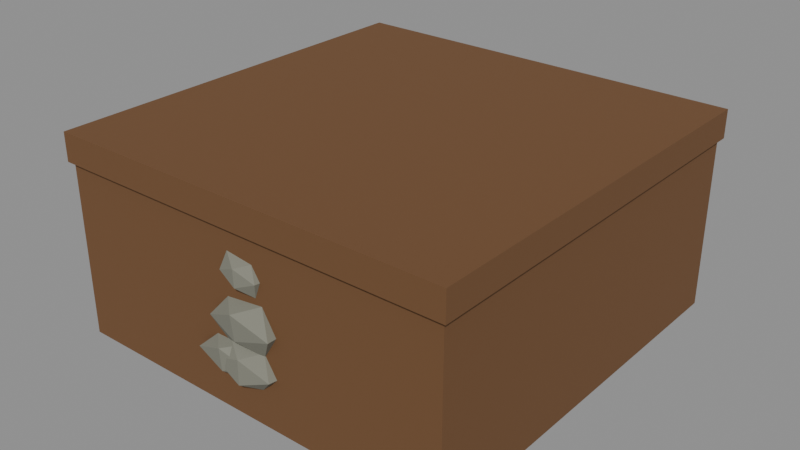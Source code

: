 # Source: ground_straight_earth.blend  (saved by Blender 5.1.30; exported with 4.5.12 LTS)
import bpy
from mathutils import Matrix  # noqa: F401  (used for matrix-valued properties, if any)

bpy.ops.wm.read_factory_settings(use_empty=True)
scene = bpy.context.scene
scene.name = 'Scene'

# ---- materials (node trees are filled in below, after node groups)
mat_dirt = bpy.data.materials.new('dirt')
mat_dirt.use_backface_culling = True
mat_dirt.diffuse_color = (0.1608, 0.07451, 0.02745, 1.0)
mat_stone = bpy.data.materials.new('stone')
mat_stone.use_backface_culling = True
mat_stone.diffuse_color = (0.2157, 0.2157, 0.1725, 1.0)

# ---- material node trees
mat_dirt.use_nodes = True; mat_dirt.node_tree.nodes.clear()
_N = mat_dirt.node_tree.nodes; _L = mat_dirt.node_tree.links
n0 = _N.new('ShaderNodeBsdfPrincipled'); n0.name = 'Principled BSDF'; n0.location = (10, 300)
n0.inputs[0].default_value = (0.1608, 0.07451, 0.02745, 1.0)
n0.inputs[2].default_value = 0.88
n1 = _N.new('ShaderNodeOutputMaterial'); n1.name = 'Material Output'; n1.location = (300, 300)
_L.new(n0.outputs[0], n1.inputs[0])
n1.is_active_output = True
mat_stone.use_nodes = True; mat_stone.node_tree.nodes.clear()
_N = mat_stone.node_tree.nodes; _L = mat_stone.node_tree.links
n0 = _N.new('ShaderNodeBsdfPrincipled'); n0.name = 'Principled BSDF'; n0.location = (10, 300)
n0.inputs[0].default_value = (0.2157, 0.2157, 0.1725, 1.0)
n0.inputs[2].default_value = 0.88
n1 = _N.new('ShaderNodeOutputMaterial'); n1.name = 'Material Output'; n1.location = (300, 300)
_L.new(n0.outputs[0], n1.inputs[0])
n1.is_active_output = True

# ---- meshes
me_dirt_col = bpy.data.meshes.new('dirt-col')
me_dirt_col.from_pydata([(-2.0, -2.0, -2.0), (-2.0, -2.0, -0.25), (-2.0, 2.0, -2.0), (2.0, 2.0, -2.0), (-2.0, -2.0, -2.0), (-2.0, 2.0, -2.0), (-2.0, 2.0, -2.0), (-2.0, -2.0, -0.25), (-2.0, 2.0, -0.25), (-2.0, 2.0, -0.25), (2.0, 2.0, -2.0), (-2.0, 2.0, -2.0), (-2.0, -2.0, -2.0), (2.0, -2.0, -0.25), (-2.0, -2.0, -0.25), (2.0, -2.0, -2.0), (-2.0, -2.0, -2.0), (2.0, 2.0, -2.0), (2.0, -2.0, -2.0), (2.0, -2.0, -0.25), (-2.0, -2.0, -2.0), (-2.0, -2.0, -0.25), (2.0, -2.0, -0.25), (-2.0, 2.0, -0.25), (2.0, 2.0, -0.25), (2.0, 2.0, -2.0), (-2.0, 2.0, -0.25), (-2.0, 2.0, -0.25), (2.0, -2.0, -0.25), (2.0, 2.0, -0.25), (2.0, 2.0, -0.25), (2.0, -2.0, -2.0), (2.0, 2.0, -2.0), (2.0, -2.0, -0.25), (2.0, -2.0, -2.0), (2.0, 2.0, -0.25)], [], [(0, 1, 2), (3, 4, 5), (6, 7, 8), (9, 10, 11), (12, 13, 14), (15, 16, 17), (18, 19, 20), (21, 22, 23), (24, 25, 26), (27, 28, 29), (30, 31, 32), (33, 34, 35)])
me_dirt_col.materials.append(mat_dirt)
me_dirt_col.update()
me_dirt_col.normals_split_custom_set([tuple(v) for v in zip(*[iter([-1.0, 0.0, 0.0, -1.0, 0.0, 0.0, -1.0, 0.0, 0.0, 0.0, 0.0, -1.0, 0.0, 0.0, -1.0, 0.0, 0.0, -1.0, -1.0, 0.0, 0.0, -1.0, 0.0, 0.0, -1.0, 0.0, 0.0, 0.0, 1.0, 0.0, 0.0, 1.0, 0.0, 0.0, 1.0, 0.0, 0.0, -1.0, 0.0, 0.0, -1.0, 0.0, 0.0, -1.0, 0.0, 0.0, 0.0, -1.0, 0.0, 0.0, -1.0, 0.0, 0.0, -1.0, 0.0, -1.0, 0.0, 0.0, -1.0, 0.0, 0.0, -1.0, 0.0, 0.0, 0.0, 1.0, 0.0, 0.0, 1.0, 0.0, 0.0, 1.0, 0.0, 1.0, 0.0, 0.0, 1.0, 0.0, 0.0, 1.0, 0.0, 0.0, 0.0, 1.0, 0.0, 0.0, 1.0, 0.0, 0.0, 1.0, 1.0, 0.0, 0.0, 1.0, 0.0, 0.0, 1.0, 0.0, 0.0, 1.0, 0.0, 0.0, 1.0, 0.0, 0.0, 1.0, 0.0, 0.0])] * 3)])
me_earth = bpy.data.meshes.new('earth')
me_earth.from_pydata([(-2.04, -2.04, -0.28), (-2.04, -2.04, 0.0), (-2.04, 2.04, -0.28), (2.04, 2.04, -0.28), (-2.04, -2.04, -0.28), (-2.04, 2.04, -0.28), (-2.04, 2.04, -0.28), (-2.04, -2.04, 0.0), (-2.04, 2.04, 0.0), (-2.04, 2.04, 0.0), (2.04, 2.04, -0.28), (-2.04, 2.04, -0.28), (-2.04, -2.04, -0.28), (2.04, -2.04, 0.0), (-2.04, -2.04, 0.0), (2.04, -2.04, -0.28), (-2.04, -2.04, -0.28), (2.04, 2.04, -0.28), (2.04, -2.04, -0.28), (2.04, -2.04, 0.0), (-2.04, -2.04, -0.28), (-2.04, -2.04, 0.0), (2.04, -2.04, 0.0), (-2.04, 2.04, 0.0), (2.04, 2.04, 0.0), (2.04, 2.04, -0.28), (-2.04, 2.04, 0.0), (-2.04, 2.04, 0.0), (2.04, -2.04, 0.0), (2.04, 2.04, 0.0), (2.04, 2.04, 0.0), (2.04, -2.04, -0.28), (2.04, 2.04, -0.28), (2.04, -2.04, 0.0), (2.04, -2.04, -0.28), (2.04, 2.04, 0.0)], [], [(0, 1, 2), (3, 4, 5), (6, 7, 8), (9, 10, 11), (12, 13, 14), (15, 16, 17), (18, 19, 20), (21, 22, 23), (24, 25, 26), (27, 28, 29), (30, 31, 32), (33, 34, 35)])
me_earth.materials.append(mat_dirt)
me_earth.update()
me_earth.normals_split_custom_set([tuple(v) for v in zip(*[iter([-1.0, 0.0, 0.0, -1.0, 0.0, 0.0, -1.0, 0.0, 0.0, 0.0, 0.0, -1.0, 0.0, 0.0, -1.0, 0.0, 0.0, -1.0, -1.0, 0.0, 0.0, -1.0, 0.0, 0.0, -1.0, 0.0, 0.0, 0.0, 1.0, 0.0, 0.0, 1.0, 0.0, 0.0, 1.0, 0.0, 0.0, -1.0, 0.0, 0.0, -1.0, 0.0, 0.0, -1.0, 0.0, 0.0, 0.0, -1.0, 0.0, 0.0, -1.0, 0.0, 0.0, -1.0, 0.0, -1.0, 0.0, 0.0, -1.0, 0.0, 0.0, -1.0, 0.0, 0.0, 0.0, 1.0, 0.0, 0.0, 1.0, 0.0, 0.0, 1.0, 0.0, 1.0, 0.0, 0.0, 1.0, 0.0, 0.0, 1.0, 0.0, 0.0, 0.0, 1.0, 0.0, 0.0, 1.0, 0.0, 0.0, 1.0, 1.0, 0.0, 0.0, 1.0, 0.0, 0.0, 1.0, 0.0, 0.0, 1.0, 0.0, 0.0, 1.0, 0.0, 0.0, 1.0, 0.0, 0.0])] * 3)])
me_stone = bpy.data.meshes.new('stone')
me_stone.from_pydata([(-0.1097, -2.0, -0.4879), (-0.1538, -2.05, -0.6495), (0.04019, -2.089, -0.562), (-0.1097, -2.0, -0.4879), (0.04019, -2.089, -0.562), (0.1605, -2.0, -0.5198), (-0.1097, -2.0, -0.4879), (0.1605, -2.0, -0.5198), (0.04019, -1.905, -0.5557), (-0.1097, -2.0, -0.4879), (0.04019, -1.905, -0.5557), (-0.1902, -1.941, -0.6495), (-0.1097, -2.0, -0.4879), (-0.1902, -1.941, -0.6495), (-0.1538, -2.05, -0.6495), (0.1605, -2.0, -0.5198), (0.04019, -2.089, -0.562), (0.2362, -2.05, -0.6495), (0.04019, -2.089, -0.562), (-0.1538, -2.05, -0.6495), (0.04019, -2.084, -0.7327), (-0.1538, -2.05, -0.6495), (-0.1902, -1.941, -0.6495), (-0.08526, -2.0, -0.7849), (-0.1902, -1.941, -0.6495), (0.04019, -1.905, -0.5557), (0.04019, -1.928, -0.7209), (0.04019, -1.905, -0.5557), (0.1605, -2.0, -0.5198), (0.2518, -1.946, -0.6495), (0.1844, -2.0, -0.8051), (0.2362, -2.05, -0.6495), (0.04019, -2.084, -0.7327), (0.1844, -2.0, -0.8051), (0.04019, -2.084, -0.7327), (-0.08526, -2.0, -0.7849), (0.1844, -2.0, -0.8051), (-0.08526, -2.0, -0.7849), (0.04019, -1.928, -0.7209), (0.1844, -2.0, -0.8051), (0.04019, -1.928, -0.7209), (0.2518, -1.946, -0.6495), (0.1844, -2.0, -0.8051), (0.2518, -1.946, -0.6495), (0.2362, -2.05, -0.6495), (0.04019, -2.084, -0.7327), (0.2362, -2.05, -0.6495), (0.04019, -2.089, -0.562), (-0.08526, -2.0, -0.7849), (0.04019, -2.084, -0.7327), (-0.1538, -2.05, -0.6495), (0.04019, -1.928, -0.7209), (-0.08526, -2.0, -0.7849), (-0.1902, -1.941, -0.6495), (0.2518, -1.946, -0.6495), (0.04019, -1.928, -0.7209), (0.04019, -1.905, -0.5557), (0.2362, -2.05, -0.6495), (0.2518, -1.946, -0.6495), (0.1605, -2.0, -0.5198), (-0.2982, -2.0, -1.315), (-0.4547, -2.076, -1.466), (-0.1581, -2.124, -1.343), (-0.2982, -2.0, -1.315), (-0.1581, -2.124, -1.343), (-0.01473, -2.0, -1.311), (-0.2982, -2.0, -1.315), (-0.01473, -2.0, -1.311), (-0.1581, -1.886, -1.353), (-0.2982, -2.0, -1.315), (-0.1581, -1.886, -1.353), (-0.3808, -1.943, -1.466), (-0.2982, -2.0, -1.315), (-0.3808, -1.943, -1.466), (-0.4547, -2.076, -1.466), (-0.01473, -2.0, -1.311), (-0.1581, -2.124, -1.343), (0.07521, -2.06, -1.466), (-0.1581, -2.124, -1.343), (-0.4547, -2.076, -1.466), (-0.1581, -2.105, -1.57), (-0.4547, -2.076, -1.466), (-0.3808, -1.943, -1.466), (-0.329, -2.0, -1.65), (-0.3808, -1.943, -1.466), (-0.1581, -1.886, -1.353), (-0.1581, -1.877, -1.588), (-0.1581, -1.886, -1.353), (-0.01473, -2.0, -1.311), (0.09935, -1.934, -1.466), (-0.01371, -2.0, -1.622), (0.07521, -2.06, -1.466), (-0.1581, -2.105, -1.57), (-0.01371, -2.0, -1.622), (-0.1581, -2.105, -1.57), (-0.329, -2.0, -1.65), (-0.01371, -2.0, -1.622), (-0.329, -2.0, -1.65), (-0.1581, -1.877, -1.588), (-0.01371, -2.0, -1.622), (-0.1581, -1.877, -1.588), (0.09935, -1.934, -1.466), (-0.01371, -2.0, -1.622), (0.09935, -1.934, -1.466), (0.07521, -2.06, -1.466), (-0.1581, -2.105, -1.57), (0.07521, -2.06, -1.466), (-0.1581, -2.124, -1.343), (-0.329, -2.0, -1.65), (-0.1581, -2.105, -1.57), (-0.4547, -2.076, -1.466), (-0.1581, -1.877, -1.588), (-0.329, -2.0, -1.65), (-0.3808, -1.943, -1.466), (0.09935, -1.934, -1.466), (-0.1581, -1.877, -1.588), (-0.1581, -1.886, -1.353), (0.07521, -2.06, -1.466), (0.09935, -1.934, -1.466), (-0.01473, -2.0, -1.311), (-0.1438, -2.0, -1.27), (-0.273, -2.084, -1.484), (0.05463, -2.12, -1.366), (-0.1438, -2.0, -1.27), (0.05463, -2.12, -1.366), (0.2424, -2.0, -1.282), (-0.1438, -2.0, -1.27), (0.2424, -2.0, -1.282), (0.05463, -1.872, -1.358), (-0.1438, -2.0, -1.27), (0.05463, -1.872, -1.358), (-0.2121, -1.931, -1.484), (-0.1438, -2.0, -1.27), (-0.2121, -1.931, -1.484), (-0.273, -2.084, -1.484), (0.2424, -2.0, -1.282), (0.05463, -2.12, -1.366), (0.3563, -2.078, -1.484), (0.05463, -2.12, -1.366), (-0.273, -2.084, -1.484), (0.05463, -2.123, -1.606), (-0.273, -2.084, -1.484), (-0.2121, -1.931, -1.484), (-0.1529, -2.0, -1.708), (-0.2121, -1.931, -1.484), (0.05463, -1.872, -1.358), (0.05463, -1.898, -1.585), (0.05463, -1.872, -1.358), (0.2424, -2.0, -1.282), (0.3836, -1.915, -1.484), (0.2052, -2.0, -1.647), (0.3563, -2.078, -1.484), (0.05463, -2.123, -1.606), (0.2052, -2.0, -1.647), (0.05463, -2.123, -1.606), (-0.1529, -2.0, -1.708), (0.2052, -2.0, -1.647), (-0.1529, -2.0, -1.708), (0.05463, -1.898, -1.585), (0.2052, -2.0, -1.647), (0.05463, -1.898, -1.585), (0.3836, -1.915, -1.484), (0.2052, -2.0, -1.647), (0.3836, -1.915, -1.484), (0.3563, -2.078, -1.484), (0.05463, -2.123, -1.606), (0.3563, -2.078, -1.484), (0.05463, -2.12, -1.366), (-0.1529, -2.0, -1.708), (0.05463, -2.123, -1.606), (-0.273, -2.084, -1.484), (0.05463, -1.898, -1.585), (-0.1529, -2.0, -1.708), (-0.2121, -1.931, -1.484), (0.3836, -1.915, -1.484), (0.05463, -1.898, -1.585), (0.05463, -1.872, -1.358), (0.3563, -2.078, -1.484), (0.3836, -1.915, -1.484), (0.2424, -2.0, -1.282), (-0.1374, -2.0, -0.9061), (-0.279, -2.08, -1.089), (0.03229, -2.145, -0.9455), (-0.1374, -2.0, -0.9061), (0.03229, -2.145, -0.9455), (0.249, -2.0, -0.8554), (-0.1374, -2.0, -0.9061), (0.249, -2.0, -0.8554), (0.03229, -1.889, -0.9791), (-0.1374, -2.0, -0.9061), (0.03229, -1.889, -0.9791), (-0.3248, -1.908, -1.089), (-0.1374, -2.0, -0.9061), (-0.3248, -1.908, -1.089), (-0.279, -2.08, -1.089), (0.249, -2.0, -0.8554), (0.03229, -2.145, -0.9455), (0.3876, -2.091, -1.089), (0.03229, -2.145, -0.9455), (-0.279, -2.08, -1.089), (0.03229, -2.116, -1.204), (-0.279, -2.08, -1.089), (-0.3248, -1.908, -1.089), (-0.1749, -2.0, -1.313), (-0.3248, -1.908, -1.089), (0.03229, -1.889, -0.9791), (0.03229, -1.884, -1.204), (0.03229, -1.889, -0.9791), (0.249, -2.0, -0.8554), (0.3869, -1.909, -1.089), (0.2467, -2.0, -1.32), (0.3876, -2.091, -1.089), (0.03229, -2.116, -1.204), (0.2467, -2.0, -1.32), (0.03229, -2.116, -1.204), (-0.1749, -2.0, -1.313), (0.2467, -2.0, -1.32), (-0.1749, -2.0, -1.313), (0.03229, -1.884, -1.204), (0.2467, -2.0, -1.32), (0.03229, -1.884, -1.204), (0.3869, -1.909, -1.089), (0.2467, -2.0, -1.32), (0.3869, -1.909, -1.089), (0.3876, -2.091, -1.089), (0.03229, -2.116, -1.204), (0.3876, -2.091, -1.089), (0.03229, -2.145, -0.9455), (-0.1749, -2.0, -1.313), (0.03229, -2.116, -1.204), (-0.279, -2.08, -1.089), (0.03229, -1.884, -1.204), (-0.1749, -2.0, -1.313), (-0.3248, -1.908, -1.089), (0.3869, -1.909, -1.089), (0.03229, -1.884, -1.204), (0.03229, -1.889, -0.9791), (0.3876, -2.091, -1.089), (0.3869, -1.909, -1.089), (0.249, -2.0, -0.8554)], [], [(0, 1, 2), (3, 4, 5), (6, 7, 8), (9, 10, 11), (12, 13, 14), (15, 16, 17), (18, 19, 20), (21, 22, 23), (24, 25, 26), (27, 28, 29), (30, 31, 32), (33, 34, 35), (36, 37, 38), (39, 40, 41), (42, 43, 44), (45, 46, 47), (48, 49, 50), (51, 52, 53), (54, 55, 56), (57, 58, 59), (60, 61, 62), (63, 64, 65), (66, 67, 68), (69, 70, 71), (72, 73, 74), (75, 76, 77), (78, 79, 80), (81, 82, 83), (84, 85, 86), (87, 88, 89), (90, 91, 92), (93, 94, 95), (96, 97, 98), (99, 100, 101), (102, 103, 104), (105, 106, 107), (108, 109, 110), (111, 112, 113), (114, 115, 116), (117, 118, 119), (120, 121, 122), (123, 124, 125), (126, 127, 128), (129, 130, 131), (132, 133, 134), (135, 136, 137), (138, 139, 140), (141, 142, 143), (144, 145, 146), (147, 148, 149), (150, 151, 152), (153, 154, 155), (156, 157, 158), (159, 160, 161), (162, 163, 164), (165, 166, 167), (168, 169, 170), (171, 172, 173), (174, 175, 176), (177, 178, 179), (180, 181, 182), (183, 184, 185), (186, 187, 188), (189, 190, 191), (192, 193, 194), (195, 196, 197), (198, 199, 200), (201, 202, 203), (204, 205, 206), (207, 208, 209), (210, 211, 212), (213, 214, 215), (216, 217, 218), (219, 220, 221), (222, 223, 224), (225, 226, 227), (228, 229, 230), (231, 232, 233), (234, 235, 236), (237, 238, 239)])
me_stone.polygons.foreach_set('use_smooth', [0, 0, 0, 0, 0, 0, 0, 0, 0, 0, 0, 0, 0, 0, 0, 0, 0, 0, 1, 0, 0, 0, 0, 1, 0, 0, 0, 0, 0, 0, 0, 0, 0, 0, 0, 0, 0, 0, 0, 0, 0, 0, 0, 0, 0, 0, 0, 0, 0, 0, 0, 0, 0, 0, 0, 0, 0, 0, 0, 0, 0, 0, 0, 0, 0, 0, 0, 0, 0, 0, 0, 0, 0, 0, 0, 0, 0, 0, 0, 0])
me_stone.materials.append(mat_stone)
me_stone.update()
me_stone.normals_split_custom_set([tuple(v) for v in zip(*[iter([-0.3358, -0.8702, 0.3605, -0.3358, -0.8702, 0.3605, -0.3358, -0.8702, 0.3605, 0.09912, -0.5346, 0.8392, 0.09912, -0.5346, 0.8392, 0.09912, -0.5346, 0.8392, 0.1039, 0.4642, 0.8796, 0.1039, 0.4642, 0.8796, 0.1039, 0.4642, 0.8796, -0.3161, 0.8288, 0.4618, -0.3161, 0.8288, 0.4618, -0.3161, 0.8288, 0.4618, -0.8935, -0.2981, 0.3359, -0.8935, -0.2981, 0.3359, -0.8935, -0.2981, 0.3359, 0.3807, -0.7649, 0.5196, 0.3807, -0.7649, 0.5196, 0.3807, -0.7649, 0.5196, -0.184, -0.9826, -0.0253, -0.184, -0.9826, -0.0253, -0.184, -0.9826, -0.0253, -0.8145, -0.2718, -0.5126, -0.8145, -0.2718, -0.5126, -0.8145, -0.2718, -0.5126, -0.097, 0.986, -0.1356, -0.097, 0.986, -0.1356, -0.097, 0.986, -0.1356, 0.3928, 0.7159, 0.5772, 0.3928, 0.7159, 0.5772, 0.3928, 0.7159, 0.5772, 0.3129, -0.868, -0.3855, 0.3129, -0.868, -0.3855, 0.3129, -0.868, -0.3855, -0.06052, -0.5894, -0.8056, -0.06052, -0.5894, -0.8056, -0.06052, -0.5894, -0.8056, -0.05261, 0.7118, -0.7004, -0.05261, 0.7118, -0.7004, -0.05261, 0.7118, -0.7004, 0.2104, 0.8906, -0.4031, 0.2104, 0.8906, -0.4031, 0.2104, 0.8906, -0.4031, 0.9256, -0.1381, -0.3525, 0.9256, -0.1381, -0.3525, 0.9256, -0.1381, -0.3525, 0.1797, -0.9834, -0.02532, 0.1797, -0.9834, -0.02532, 0.1797, -0.9834, -0.02532, -0.346, -0.8097, -0.474, -0.346, -0.8097, -0.474, -0.346, -0.8097, -0.474, -0.2083, 0.826, -0.5238, -0.2083, 0.826, -0.5238, -0.2083, 0.826, -0.5238, 0.1277, 0.9826, -0.1352, 0.1277, 0.9826, -0.1352, 0.1277, 0.9826, -0.1352, 0.8352, -0.1246, 0.5357, 0.8352, -0.1246, 0.5357, 0.8352, -0.1246, 0.5357, -0.3864, -0.5976, 0.7025, -0.3864, -0.5976, 0.7025, -0.3864, -0.5976, 0.7025, -0.01228, -0.2368, 0.9715, -0.01228, -0.2368, 0.9715, -0.01228, -0.2368, 0.9715, -0.01194, 0.3293, 0.9441, -0.01194, 0.3293, 0.9441, -0.01194, 0.3293, 0.9441, -0.4498, 0.7252, 0.5214, -0.4498, 0.7252, 0.5214, -0.4498, 0.7252, 0.5214, -0.7297, 0.4033, 0.5523, -0.7297, 0.4033, 0.5523, -0.7297, 0.4033, 0.5523, 0.4755, -0.6906, 0.5449, 0.4755, -0.6906, 0.5449, 0.4755, -0.6906, 0.5449, -0.1247, -0.9888, -0.08229, -0.1247, -0.9888, -0.08229, -0.1247, -0.9888, -0.08229, -0.8137, 0.4497, -0.3684, -0.8137, 0.4497, -0.3684, -0.8137, 0.4497, -0.3684, -0.265, 0.9635, 0.03698, -0.265, 0.9635, 0.03698, -0.265, 0.9635, 0.03698, 0.3908, 0.7058, 0.5908, 0.3908, 0.7058, 0.5908, 0.3908, 0.7058, 0.5908, 0.3775, -0.771, -0.5129, 0.3775, -0.771, -0.5129, 0.3775, -0.771, -0.5129, 0.07699, -0.5236, -0.8484, 0.07699, -0.5236, -0.8484, 0.07699, -0.5236, -0.8484, 0.0845, 0.3547, -0.9311, 0.0845, 0.3547, -0.9311, 0.0845, 0.3547, -0.9311, 0.4331, 0.6722, -0.6005, 0.4331, 0.6722, -0.6005, 0.4331, 0.6722, -0.6005, 0.8299, -0.1585, -0.5349, 0.8299, -0.1585, -0.5349, 0.8299, -0.1585, -0.5349, 0.2236, -0.9713, -0.08083, 0.2236, -0.9713, -0.08083, 0.2236, -0.9713, -0.08083, -0.2599, -0.8166, -0.5154, -0.2599, -0.8166, -0.5154, -0.2599, -0.8166, -0.5154, -0.4468, 0.811, -0.3777, -0.4468, 0.811, -0.3777, -0.4468, 0.811, -0.3777, 0.1989, 0.9793, 0.03758, 0.1989, 0.9793, 0.03758, 0.1989, 0.9793, 0.03758, 0.8258, -0.1577, 0.5415, 0.8258, -0.1577, 0.5415, 0.8258, -0.1577, 0.5415, -0.2667, -0.8307, 0.4886, -0.2667, -0.8307, 0.4886, -0.2667, -0.8307, 0.4886, 0.02378, -0.5985, 0.8007, 0.02378, -0.5985, 0.8007, 0.02378, -0.5985, 0.8007, 0.02501, 0.5384, 0.8423, 0.02501, 0.5384, 0.8423, 0.02501, 0.5384, 0.8423, -0.3713, 0.843, 0.3891, -0.3713, 0.843, 0.3891, -0.3713, 0.843, 0.3891, -0.858, 0.3416, 0.3836, -0.858, 0.3416, 0.3836, -0.858, 0.3416, 0.3836, 0.3053, -0.8189, 0.4859, 0.3053, -0.8189, 0.4859, 0.3053, -0.8189, 0.4859, -0.1121, -0.9936, 0.01255, -0.1121, -0.9936, 0.01255, -0.1121, -0.9936, 0.01255, -0.8744, 0.3481, -0.338, -0.8744, 0.3481, -0.338, -0.8744, 0.3481, -0.338, -0.1656, 0.9801, -0.1091, -0.1656, 0.9801, -0.1091, -0.1656, 0.9801, -0.1091, 0.3108, 0.7801, 0.543, 0.3108, 0.7801, 0.543, 0.3108, 0.7801, 0.543, 0.3631, -0.6625, -0.6551, 0.3631, -0.6625, -0.6551, 0.3631, -0.6625, -0.6551, 0.1493, -0.4717, -0.8691, 0.1493, -0.4717, -0.8691, 0.1493, -0.4717, -0.8691, 0.1299, 0.6412, -0.7563, 0.1299, 0.6412, -0.7563, 0.1299, 0.6412, -0.7563, 0.2369, 0.7299, -0.6412, 0.2369, 0.7299, -0.6412, 0.2369, 0.7299, -0.6412, 0.6982, -0.1173, -0.7062, 0.6982, -0.1173, -0.7062, 0.6982, -0.1173, -0.7062, 0.1432, -0.9896, 0.0125, 0.1432, -0.9896, 0.0125, 0.1432, -0.9896, 0.0125, -0.2711, -0.8437, -0.4634, -0.2711, -0.8437, -0.4634, -0.2711, -0.8437, -0.4634, -0.2452, 0.9068, -0.343, -0.2452, 0.9068, -0.343, -0.2452, 0.9068, -0.343, 0.08738, 0.9901, -0.1102, 0.08738, 0.9901, -0.1102, 0.08738, 0.9901, -0.1102, 0.8388, -0.141, 0.5259, 0.8388, -0.141, 0.5259, 0.8388, -0.141, 0.5259, -0.4237, -0.6625, 0.6177, -0.4237, -0.6625, 0.6177, -0.4237, -0.6625, 0.6177, -0.1199, -0.3879, 0.9139, -0.1199, -0.3879, 0.9139, -0.1199, -0.3879, 0.9139, -0.09916, 0.6472, 0.7559, -0.09916, 0.6472, 0.7559, -0.09916, 0.6472, 0.7559, -0.2303, 0.7545, 0.6146, -0.2303, 0.7545, 0.6146, -0.2303, 0.7545, 0.6146, -0.7327, -0.195, 0.652, -0.7327, -0.195, 0.652, -0.7327, -0.195, 0.652, 0.3254, -0.799, 0.5058, 0.3254, -0.799, 0.5058, 0.3254, -0.799, 0.5058, -0.155, -0.9819, -0.1093, -0.155, -0.9819, -0.1093, -0.155, -0.9819, -0.1093, -0.8494, -0.2261, -0.4768, -0.8494, -0.2261, -0.4768, -0.8494, -0.2261, -0.4768, -0.06109, 0.9979, 0.02294, -0.06109, 0.9979, 0.02294, -0.06109, 0.9979, 0.02294, 0.1894, 0.8715, 0.4523, 0.1894, 0.8715, 0.4523, 0.1894, 0.8715, 0.4523, 0.2121, -0.8576, -0.4685, 0.2121, -0.8576, -0.4685, 0.2121, -0.8576, -0.4685, -0.01339, -0.6935, -0.7203, -0.01339, -0.6935, -0.7203, -0.01339, -0.6935, -0.7203, -0.01338, 0.6936, -0.7202, -0.01338, 0.6936, -0.7202, -0.01338, 0.6936, -0.7202, 0.2127, 0.8579, -0.4677, 0.2127, 0.8579, -0.4677, 0.2127, 0.8579, -0.4677, 0.8545, 0.003204, -0.5194, 0.8545, 0.003204, -0.5194, 0.8545, 0.003204, -0.5194, 0.1051, -0.9884, -0.11, 0.1051, -0.9884, -0.11, 0.1051, -0.9884, -0.11, -0.2603, -0.8639, -0.4312, -0.2603, -0.8639, -0.4312, -0.2603, -0.8639, -0.4312, -0.2166, 0.8431, -0.4922, -0.2166, 0.8431, -0.4922, -0.2166, 0.8431, -0.4922, 0.06325, 0.9977, 0.02294, 0.06325, 0.9977, 0.02294, 0.06325, 0.9977, 0.02294, 0.8606, 0.003227, 0.5092, 0.8606, 0.003227, 0.5092, 0.8606, 0.003227, 0.5092])] * 3)])

# ---- objects
ob_dirt_col = bpy.data.objects.new('dirt-col', me_dirt_col)
ob_earth_col = bpy.data.objects.new('earth-col', me_earth)
ob_stone = bpy.data.objects.new('stone', me_stone)

# ---- transforms, parenting, visibility, modifiers, constraints
ob_dirt_col.location = (0.0, 0.0, 0.0)
ob_dirt_col.rotation_mode = 'QUATERNION'
ob_dirt_col.rotation_quaternion = (1.0, 0.0, 0.0, 0.0)
ob_earth_col.location = (0.0, 0.0, 0.0)
ob_earth_col.rotation_mode = 'QUATERNION'
ob_earth_col.rotation_quaternion = (1.0, 0.0, 0.0, 0.0)
ob_stone.location = (0.0, 0.0, 0.0)
ob_stone.rotation_mode = 'QUATERNION'
ob_stone.rotation_quaternion = (1.0, 0.0, 0.0, 0.0)

# ---- collection membership
scene.collection.objects.link(ob_dirt_col)
scene.collection.objects.link(ob_earth_col)
scene.collection.objects.link(ob_stone)

# ---- scene / render settings (as saved in the file)
scene.frame_start = 1; scene.frame_end = 250; scene.frame_set(1)
scene.render.engine = 'BLENDER_EEVEE_NEXT'
scene.render.bake_bias = 0.0
scene.render.bake_samples = 0
scene.cycles.sampling_pattern = 'TABULATED_SOBOL'
scene.eevee.use_volume_custom_range = False
bpy.context.view_layer.update()

# ---- added for rendering (the .blend has no active camera and no usable light): camera, sun + grey world if the file has none
cam_auto = bpy.data.cameras.new('AutoCamera')
cam_auto.lens = 50.0
cam_auto.sensor_width = 36.0
cam_auto.clip_end = 1000.0
ob_auto_camera = bpy.data.objects.new('AutoCamera', cam_auto)
scene.collection.objects.link(ob_auto_camera)
ob_auto_camera.location = (5.71568, -6.91144, 3.57254)
ob_auto_camera.rotation_euler = (1.09748, -7.21219e-08, 0.694738)
scene.camera = ob_auto_camera
light_auto_sun = bpy.data.lights.new('AutoSun', 'SUN')
light_auto_sun.energy = 3.0
light_auto_sun.angle = 0.0523599
ob_auto_sun = bpy.data.objects.new('AutoSun', light_auto_sun)
scene.collection.objects.link(ob_auto_sun)
ob_auto_sun.rotation_euler = (0.872665, 0.174533, 0.523599)
if scene.world is None:
    world_auto = bpy.data.worlds.new('AutoWorld')
    world_auto.color = (0.3, 0.3, 0.3)
    scene.world = world_auto
bpy.context.view_layer.update()

